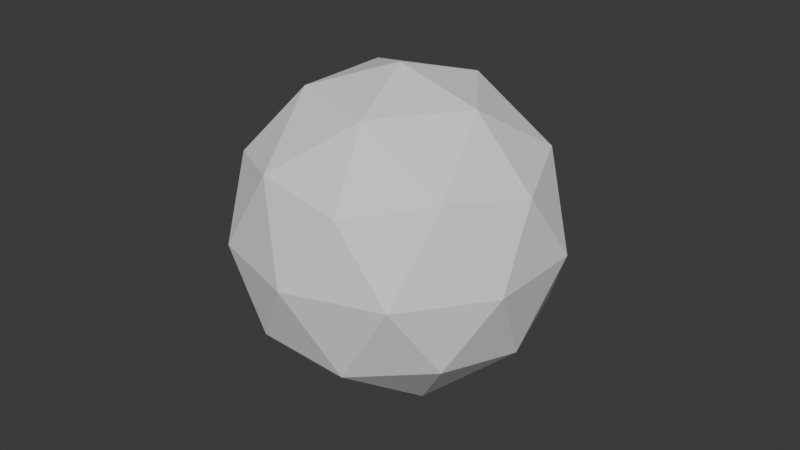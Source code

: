 # Source: center.blend  (saved by Blender 5.2.45; exported with 4.5.12 LTS)
import bpy
from mathutils import Matrix  # noqa: F401  (used for matrix-valued properties, if any)

bpy.ops.wm.read_factory_settings(use_empty=True)
scene = bpy.context.scene
scene.name = 'Scene'

# ---- collections
col_collection = bpy.data.collections.new('Collection'); scene.collection.children.link(col_collection)

# ---- world
world_world = bpy.data.worlds.new('World'); scene.world = world_world
world_world.use_nodes = True; world_world.node_tree.nodes.clear()
_N = world_world.node_tree.nodes; _L = world_world.node_tree.links
n0 = _N.new('ShaderNodeOutputWorld'); n0.name = 'World Output'; n0.location = (200, 100)
n1 = _N.new('ShaderNodeBackground'); n1.name = 'Background'; n1.location = (-200, 100)
n1.inputs[0].default_value = (0.05088, 0.05088, 0.05088, 1.0)
_L.new(n1.outputs[0], n0.inputs[0])
n0.is_active_output = True
world_world.color = (0.05088, 0.05088, 0.05088)
world_world.sun_shadow_jitter_overblur = 0.0

# ---- meshes
me_center = bpy.data.meshes.new('center')
me_center.from_pydata([(0.0, 0.0, -0.05), (0.03618, -0.02629, -0.02236), (-0.01382, -0.04253, -0.02236), (-0.04472, 0.0, -0.02236), (-0.01382, 0.04253, -0.02236), (0.03618, 0.02629, -0.02236), (0.01382, -0.04253, 0.02236), (-0.03618, -0.02629, 0.02236), (-0.03618, 0.02629, 0.02236), (0.01382, 0.04253, 0.02236), (0.04472, 0.0, 0.02236), (0.0, 0.0, 0.05), (-0.008123, -0.025, -0.04253), (0.02127, -0.01545, -0.04253), (0.01314, -0.04045, -0.02629), (0.04253, 0.0, -0.02629), (0.02127, 0.01545, -0.04253), (-0.02629, 0.0, -0.04253), (-0.03441, -0.025, -0.02629), (-0.008123, 0.025, -0.04253), (-0.03441, 0.025, -0.02629), (0.01314, 0.04045, -0.02629), (0.04755, -0.01545, 0.0), (0.04755, 0.01545, 0.0), (0.0, -0.05, 0.0), (0.02939, -0.04045, 0.0), (-0.04755, -0.01545, 0.0), (-0.02939, -0.04045, 0.0), (-0.02939, 0.04045, 0.0), (-0.04755, 0.01545, 0.0), (0.02939, 0.04045, 0.0), (0.0, 0.05, 0.0), (0.03441, -0.025, 0.02629), (-0.01314, -0.04045, 0.02629), (-0.04253, 0.0, 0.02629), (-0.01314, 0.04045, 0.02629), (0.03441, 0.025, 0.02629), (0.008123, -0.025, 0.04253), (0.02629, 0.0, 0.04253), (-0.02127, -0.01545, 0.04253), (-0.02127, 0.01545, 0.04253), (0.008123, 0.025, 0.04253)], [], [(0, 13, 12), (1, 13, 15), (0, 12, 17), (0, 17, 19), (0, 19, 16), (1, 15, 22), (2, 14, 24), (3, 18, 26), (4, 20, 28), (5, 21, 30), (1, 22, 25), (2, 24, 27), (3, 26, 29), (4, 28, 31), (5, 30, 23), (6, 32, 37), (7, 33, 39), (8, 34, 40), (9, 35, 41), (10, 36, 38), (38, 41, 11), (38, 36, 41), (36, 9, 41), (41, 40, 11), (41, 35, 40), (35, 8, 40), (40, 39, 11), (40, 34, 39), (34, 7, 39), (39, 37, 11), (39, 33, 37), (33, 6, 37), (37, 38, 11), (37, 32, 38), (32, 10, 38), (23, 36, 10), (23, 30, 36), (30, 9, 36), (31, 35, 9), (31, 28, 35), (28, 8, 35), (29, 34, 8), (29, 26, 34), (26, 7, 34), (27, 33, 7), (27, 24, 33), (24, 6, 33), (25, 32, 6), (25, 22, 32), (22, 10, 32), (30, 31, 9), (30, 21, 31), (21, 4, 31), (28, 29, 8), (28, 20, 29), (20, 3, 29), (26, 27, 7), (26, 18, 27), (18, 2, 27), (24, 25, 6), (24, 14, 25), (14, 1, 25), (22, 23, 10), (22, 15, 23), (15, 5, 23), (16, 21, 5), (16, 19, 21), (19, 4, 21), (19, 20, 4), (19, 17, 20), (17, 3, 20), (17, 18, 3), (17, 12, 18), (12, 2, 18), (15, 16, 5), (15, 13, 16), (13, 0, 16), (12, 14, 2), (12, 13, 14), (13, 1, 14)])
_uv = me_center.uv_layers.new(name='UVMap')
_uv.uv.foreach_set('vector', [0.1818, 0.0, 0.2273, 0.07873, 0.1364, 0.07873, 0.2727, 0.1575, 0.3182, 0.07873, 0.3636, 0.1575, 0.9091, 0.0, 0.9545, 0.07873, 0.8636, 0.07873, 0.7273, 0.0, 0.7727, 0.07873, 0.6818, 0.07873, 0.5455, 0.0, 0.5909, 0.07873, 0.5, 0.07873, 0.2727, 0.1575, 0.3636, 0.1575, 0.3182, 0.2362, 0.09091, 0.1575, 0.1818, 0.1575, 0.1364, 0.2362, 0.8182, 0.1575, 0.9091, 0.1575, 0.8636, 0.2362, 0.6364, 0.1575, 0.7273, 0.1575, 0.6818, 0.2362, 0.4545, 0.1575, 0.5455, 0.1575, 0.5, 0.2362, 0.2727, 0.1575, 0.3182, 0.2362, 0.2273, 0.2362, 0.09091, 0.1575, 0.1364, 0.2362, 0.04546, 0.2362, 0.8182, 0.1575, 0.8636, 0.2362, 0.7727, 0.2362, 0.6364, 0.1575, 0.6818, 0.2362, 0.5909, 0.2362, 0.4545, 0.1575, 0.5, 0.2362, 0.4091, 0.2362, 0.1818, 0.3149, 0.2727, 0.3149, 0.2273, 0.3937, 0.0, 0.3149, 0.09091, 0.3149, 0.04546, 0.3937, 0.7273, 0.3149, 0.8182, 0.3149, 0.7727, 0.3937, 0.5455, 0.3149, 0.6364, 0.3149, 0.5909, 0.3937, 0.3636, 0.3149, 0.4545, 0.3149, 0.4091, 0.3937, 0.4091, 0.3937, 0.5, 0.3937, 0.4545, 0.4724, 0.4091, 0.3937, 0.4545, 0.3149, 0.5, 0.3937, 0.4545, 0.3149, 0.5455, 0.3149, 0.5, 0.3937, 0.5909, 0.3937, 0.6818, 0.3937, 0.6364, 0.4724, 0.5909, 0.3937, 0.6364, 0.3149, 0.6818, 0.3937, 0.6364, 0.3149, 0.7273, 0.3149, 0.6818, 0.3937, 0.7727, 0.3937, 0.8636, 0.3937, 0.8182, 0.4724, 0.7727, 0.3937, 0.8182, 0.3149, 0.8636, 0.3937, 0.8182, 0.3149, 0.9091, 0.3149, 0.8636, 0.3937, 0.04546, 0.3937, 0.1364, 0.3937, 0.09091, 0.4724, 0.04546, 0.3937, 0.09091, 0.3149, 0.1364, 0.3937, 0.09091, 0.3149, 0.1818, 0.3149, 0.1364, 0.3937, 0.2273, 0.3937, 0.3182, 0.3937, 0.2727, 0.4724, 0.2273, 0.3937, 0.2727, 0.3149, 0.3182, 0.3937, 0.2727, 0.3149, 0.3636, 0.3149, 0.3182, 0.3937, 0.4091, 0.2362, 0.4545, 0.3149, 0.3636, 0.3149, 0.4091, 0.2362, 0.5, 0.2362, 0.4545, 0.3149, 0.5, 0.2362, 0.5455, 0.3149, 0.4545, 0.3149, 0.5909, 0.2362, 0.6364, 0.3149, 0.5455, 0.3149, 0.5909, 0.2362, 0.6818, 0.2362, 0.6364, 0.3149, 0.6818, 0.2362, 0.7273, 0.3149, 0.6364, 0.3149, 0.7727, 0.2362, 0.8182, 0.3149, 0.7273, 0.3149, 0.7727, 0.2362, 0.8636, 0.2362, 0.8182, 0.3149, 0.8636, 0.2362, 0.9091, 0.3149, 0.8182, 0.3149, 0.04546, 0.2362, 0.09091, 0.3149, 0.0, 0.3149, 0.04546, 0.2362, 0.1364, 0.2362, 0.09091, 0.3149, 0.1364, 0.2362, 0.1818, 0.3149, 0.09091, 0.3149, 0.2273, 0.2362, 0.2727, 0.3149, 0.1818, 0.3149, 0.2273, 0.2362, 0.3182, 0.2362, 0.2727, 0.3149, 0.3182, 0.2362, 0.3636, 0.3149, 0.2727, 0.3149, 0.5, 0.2362, 0.5909, 0.2362, 0.5455, 0.3149, 0.5, 0.2362, 0.5455, 0.1575, 0.5909, 0.2362, 0.5455, 0.1575, 0.6364, 0.1575, 0.5909, 0.2362, 0.6818, 0.2362, 0.7727, 0.2362, 0.7273, 0.3149, 0.6818, 0.2362, 0.7273, 0.1575, 0.7727, 0.2362, 0.7273, 0.1575, 0.8182, 0.1575, 0.7727, 0.2362, 0.8636, 0.2362, 0.9545, 0.2362, 0.9091, 0.3149, 0.8636, 0.2362, 0.9091, 0.1575, 0.9545, 0.2362, 0.9091, 0.1575, 1.0, 0.1575, 0.9545, 0.2362, 0.1364, 0.2362, 0.2273, 0.2362, 0.1818, 0.3149, 0.1364, 0.2362, 0.1818, 0.1575, 0.2273, 0.2362, 0.1818, 0.1575, 0.2727, 0.1575, 0.2273, 0.2362, 0.3182, 0.2362, 0.4091, 0.2362, 0.3636, 0.3149, 0.3182, 0.2362, 0.3636, 0.1575, 0.4091, 0.2362, 0.3636, 0.1575, 0.4545, 0.1575, 0.4091, 0.2362, 0.5, 0.07873, 0.5455, 0.1575, 0.4545, 0.1575, 0.5, 0.07873, 0.5909, 0.07873, 0.5455, 0.1575, 0.5909, 0.07873, 0.6364, 0.1575, 0.5455, 0.1575, 0.6818, 0.07873, 0.7273, 0.1575, 0.6364, 0.1575, 0.6818, 0.07873, 0.7727, 0.07873, 0.7273, 0.1575, 0.7727, 0.07873, 0.8182, 0.1575, 0.7273, 0.1575, 0.8636, 0.07873, 0.9091, 0.1575, 0.8182, 0.1575, 0.8636, 0.07873, 0.9545, 0.07873, 0.9091, 0.1575, 0.9545, 0.07873, 1.0, 0.1575, 0.9091, 0.1575, 0.3636, 0.1575, 0.4091, 0.07873, 0.4545, 0.1575, 0.3636, 0.1575, 0.3182, 0.07873, 0.4091, 0.07873, 0.3182, 0.07873, 0.3636, 0.0, 0.4091, 0.07873, 0.1364, 0.07873, 0.1818, 0.1575, 0.09091, 0.1575, 0.1364, 0.07873, 0.2273, 0.07873, 0.1818, 0.1575, 0.2273, 0.07873, 0.2727, 0.1575, 0.1818, 0.1575])
me_center.update()

# ---- objects
ob_center = bpy.data.objects.new('center', me_center)

# ---- transforms, parenting, visibility, modifiers, constraints
ob_center.location = (0.0, 0.0, 0.0)

# ---- collection membership
col_collection.objects.link(ob_center)

# ---- scene / render settings (as saved in the file)
scene.frame_start = 1; scene.frame_end = 250; scene.frame_set(1)
scene.render.engine = 'BLENDER_EEVEE_NEXT'
scene.render.bake_bias = 0.0
scene.render.bake_samples = 0
scene.render.compositor_device = 'GPU'
scene.eevee.use_volume_custom_range = False
scene.eevee.fast_gi_thickness_near = 0.1
scene.eevee.fast_gi_thickness_far = 0.0
scene.eevee.ray_tracing_options.screen_trace_thickness = 0.1
bpy.context.view_layer.update()

# ---- added for rendering (the .blend has no active camera and no usable light): camera, sun
cam_auto = bpy.data.cameras.new('AutoCamera')
cam_auto.lens = 50.0
cam_auto.sensor_width = 36.0
cam_auto.clip_end = 1000.0
ob_auto_camera = bpy.data.objects.new('AutoCamera', cam_auto)
scene.collection.objects.link(ob_auto_camera)
ob_auto_camera.location = (0.185045, -0.222054, 0.148036)
ob_auto_camera.rotation_euler = (1.09748, -7.21219e-08, 0.694738)
scene.camera = ob_auto_camera
light_auto_sun = bpy.data.lights.new('AutoSun', 'SUN')
light_auto_sun.energy = 3.0
light_auto_sun.angle = 0.0523599
ob_auto_sun = bpy.data.objects.new('AutoSun', light_auto_sun)
scene.collection.objects.link(ob_auto_sun)
ob_auto_sun.rotation_euler = (0.872665, 0.174533, 0.523599)
bpy.context.view_layer.update()
